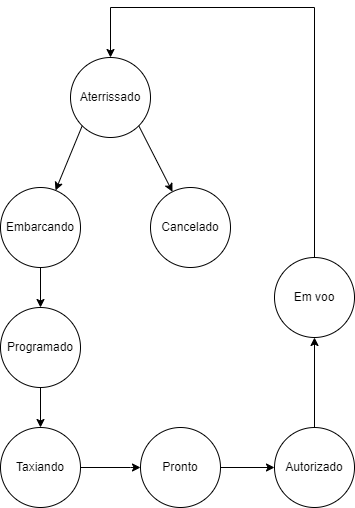

The diagram above was exported from draw.io. Its source (the exported page's mxGraphModel, read from the mxfile embedded in the PNG):
<mxGraphModel dx="1033" dy="1755" grid="1" gridSize="10" guides="1" tooltips="1" connect="1" arrows="1" fold="1" page="1" pageScale="1" pageWidth="827" pageHeight="1169" math="0" shadow="0">
  <root>
    <mxCell id="0" />
    <mxCell id="1" parent="0" />
    <mxCell id="WeriT0E0cDh9y7aZS4Iv-14" style="edgeStyle=orthogonalEdgeStyle;rounded=0;orthogonalLoop=1;jettySize=auto;html=1;exitX=0.5;exitY=1;exitDx=0;exitDy=0;entryX=0.5;entryY=0;entryDx=0;entryDy=0;" edge="1" parent="1" source="WeriT0E0cDh9y7aZS4Iv-1" target="WeriT0E0cDh9y7aZS4Iv-6">
      <mxGeometry relative="1" as="geometry" />
    </mxCell>
    <mxCell id="WeriT0E0cDh9y7aZS4Iv-1" value="Embarcando" style="ellipse;whiteSpace=wrap;html=1;aspect=fixed;" vertex="1" parent="1">
      <mxGeometry x="140" y="100" width="80" height="80" as="geometry" />
    </mxCell>
    <mxCell id="WeriT0E0cDh9y7aZS4Iv-2" value="Cancelado" style="ellipse;whiteSpace=wrap;html=1;aspect=fixed;" vertex="1" parent="1">
      <mxGeometry x="290" y="100" width="80" height="80" as="geometry" />
    </mxCell>
    <mxCell id="WeriT0E0cDh9y7aZS4Iv-16" style="edgeStyle=orthogonalEdgeStyle;rounded=0;orthogonalLoop=1;jettySize=auto;html=1;exitX=1;exitY=0.5;exitDx=0;exitDy=0;entryX=0;entryY=0.5;entryDx=0;entryDy=0;" edge="1" parent="1" source="WeriT0E0cDh9y7aZS4Iv-3" target="WeriT0E0cDh9y7aZS4Iv-7">
      <mxGeometry relative="1" as="geometry">
        <Array as="points">
          <mxPoint x="270" y="380" />
          <mxPoint x="270" y="380" />
        </Array>
      </mxGeometry>
    </mxCell>
    <mxCell id="WeriT0E0cDh9y7aZS4Iv-3" value="Taxiando" style="ellipse;whiteSpace=wrap;html=1;aspect=fixed;" vertex="1" parent="1">
      <mxGeometry x="140" y="340" width="80" height="80" as="geometry" />
    </mxCell>
    <mxCell id="WeriT0E0cDh9y7aZS4Iv-18" style="edgeStyle=orthogonalEdgeStyle;rounded=0;orthogonalLoop=1;jettySize=auto;html=1;" edge="1" parent="1" source="WeriT0E0cDh9y7aZS4Iv-4" target="WeriT0E0cDh9y7aZS4Iv-8">
      <mxGeometry relative="1" as="geometry" />
    </mxCell>
    <mxCell id="WeriT0E0cDh9y7aZS4Iv-4" value="Autorizado" style="ellipse;whiteSpace=wrap;html=1;aspect=fixed;" vertex="1" parent="1">
      <mxGeometry x="414" y="340" width="80" height="80" as="geometry" />
    </mxCell>
    <mxCell id="WeriT0E0cDh9y7aZS4Iv-15" value="" style="edgeStyle=orthogonalEdgeStyle;rounded=0;orthogonalLoop=1;jettySize=auto;html=1;" edge="1" parent="1" source="WeriT0E0cDh9y7aZS4Iv-6" target="WeriT0E0cDh9y7aZS4Iv-3">
      <mxGeometry relative="1" as="geometry" />
    </mxCell>
    <mxCell id="WeriT0E0cDh9y7aZS4Iv-6" value="Programado" style="ellipse;whiteSpace=wrap;html=1;aspect=fixed;" vertex="1" parent="1">
      <mxGeometry x="140" y="220" width="80" height="80" as="geometry" />
    </mxCell>
    <mxCell id="WeriT0E0cDh9y7aZS4Iv-21" value="" style="edgeStyle=orthogonalEdgeStyle;rounded=0;orthogonalLoop=1;jettySize=auto;html=1;" edge="1" parent="1" source="WeriT0E0cDh9y7aZS4Iv-7" target="WeriT0E0cDh9y7aZS4Iv-4">
      <mxGeometry relative="1" as="geometry" />
    </mxCell>
    <mxCell id="WeriT0E0cDh9y7aZS4Iv-7" value="Pronto" style="ellipse;whiteSpace=wrap;html=1;aspect=fixed;" vertex="1" parent="1">
      <mxGeometry x="280" y="340" width="80" height="80" as="geometry" />
    </mxCell>
    <mxCell id="WeriT0E0cDh9y7aZS4Iv-22" style="edgeStyle=orthogonalEdgeStyle;rounded=0;orthogonalLoop=1;jettySize=auto;html=1;exitX=0.5;exitY=0;exitDx=0;exitDy=0;" edge="1" parent="1" source="WeriT0E0cDh9y7aZS4Iv-8" target="WeriT0E0cDh9y7aZS4Iv-9">
      <mxGeometry relative="1" as="geometry">
        <Array as="points">
          <mxPoint x="454" y="-80" />
          <mxPoint x="250" y="-80" />
        </Array>
      </mxGeometry>
    </mxCell>
    <mxCell id="WeriT0E0cDh9y7aZS4Iv-8" value="Em voo" style="ellipse;whiteSpace=wrap;html=1;aspect=fixed;" vertex="1" parent="1">
      <mxGeometry x="414" y="170" width="80" height="80" as="geometry" />
    </mxCell>
    <mxCell id="WeriT0E0cDh9y7aZS4Iv-9" value="Aterrissado" style="ellipse;whiteSpace=wrap;html=1;aspect=fixed;" vertex="1" parent="1">
      <mxGeometry x="210" y="-30" width="80" height="80" as="geometry" />
    </mxCell>
    <mxCell id="WeriT0E0cDh9y7aZS4Iv-11" value="" style="endArrow=classic;html=1;rounded=0;exitX=0;exitY=1;exitDx=0;exitDy=0;" edge="1" parent="1" source="WeriT0E0cDh9y7aZS4Iv-9" target="WeriT0E0cDh9y7aZS4Iv-1">
      <mxGeometry width="50" height="50" relative="1" as="geometry">
        <mxPoint x="390" y="260" as="sourcePoint" />
        <mxPoint x="440" y="210" as="targetPoint" />
      </mxGeometry>
    </mxCell>
    <mxCell id="WeriT0E0cDh9y7aZS4Iv-12" value="" style="endArrow=classic;html=1;rounded=0;exitX=1;exitY=1;exitDx=0;exitDy=0;" edge="1" parent="1" source="WeriT0E0cDh9y7aZS4Iv-9" target="WeriT0E0cDh9y7aZS4Iv-2">
      <mxGeometry width="50" height="50" relative="1" as="geometry">
        <mxPoint x="390" y="60" as="sourcePoint" />
        <mxPoint x="440" y="10" as="targetPoint" />
      </mxGeometry>
    </mxCell>
  </root>
</mxGraphModel>